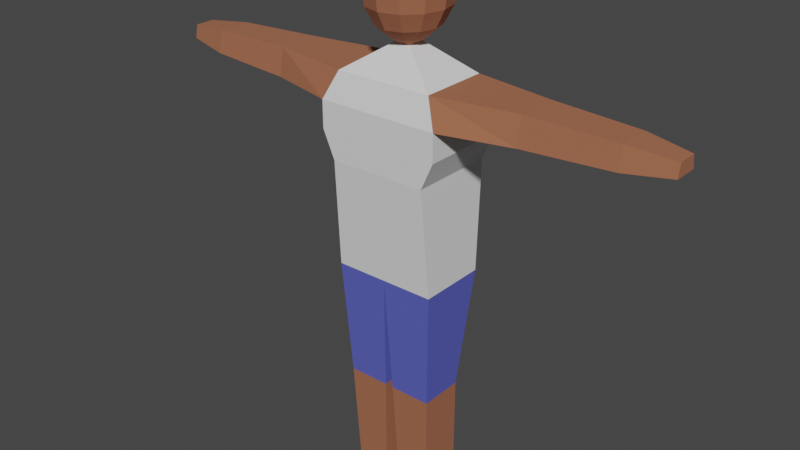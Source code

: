 # Source: character.blend  (saved by Blender 3.6.11; exported with 4.5.12 LTS)
import bpy
from mathutils import Matrix  # noqa: F401  (used for matrix-valued properties, if any)

bpy.ops.wm.read_factory_settings(use_empty=True)
scene = bpy.context.scene
scene.name = 'Scene'

# ---- collections
col_collection = bpy.data.collections.new('Collection'); scene.collection.children.link(col_collection)

# ---- materials (node trees are filled in below, after node groups)
mat_skin = bpy.data.materials.new('Skin')
mat_skin.alpha_threshold = 0.0
mat_skin.use_transparent_shadow = False
mat_skin.roughness = 0.5
mat_skin.line_color = (0.0, 0.0, 0.0, 1.0)
mat_shorts = bpy.data.materials.new('Shorts')
mat_shorts.use_transparent_shadow = False
mat_eye = bpy.data.materials.new('Eye')
mat_eye.use_transparent_shadow = False
mat_iris = bpy.data.materials.new('Iris')
mat_iris.use_transparent_shadow = False
mat_shirt = bpy.data.materials.new('Shirt')
mat_shirt.use_transparent_shadow = False
mat_hair = bpy.data.materials.new('Hair')
mat_hair.use_transparent_shadow = False

# ---- material node trees
mat_skin.use_nodes = True; mat_skin.node_tree.nodes.clear()
_N = mat_skin.node_tree.nodes; _L = mat_skin.node_tree.links
n0 = _N.new('ShaderNodeOutputMaterial'); n0.name = 'Material Output'; n0.location = (300, 300)
n1 = _N.new('ShaderNodeBsdfPrincipled'); n1.name = 'Principled BSDF'; n1.location = (10, 300)
n1.distribution = 'GGX'
n1.subsurface_method = 'RANDOM_WALK_SKIN'
n1.inputs[0].default_value = (0.3643, 0.1309, 0.06647, 1.0)
n1.inputs[2].default_value = 1.0
n1.inputs[3].default_value = 1.45
n1.inputs[27].default_value = (0.0, 0.0, 0.0, 1.0)
n1.inputs[28].default_value = 1.0
_L.new(n1.outputs[0], n0.inputs[0])
n0.is_active_output = True
mat_shorts.use_nodes = True; mat_shorts.node_tree.nodes.clear()
_N = mat_shorts.node_tree.nodes; _L = mat_shorts.node_tree.links
n0 = _N.new('ShaderNodeBsdfPrincipled'); n0.name = 'Principled BSDF'; n0.location = (10, 300)
n0.distribution = 'GGX'
n0.subsurface_method = 'RANDOM_WALK_SKIN'
n0.inputs[0].default_value = (0.1008, 0.1163, 0.5286, 1.0)
n0.inputs[3].default_value = 1.45
n0.inputs[27].default_value = (0.0, 0.0, 0.0, 1.0)
n0.inputs[28].default_value = 1.0
n1 = _N.new('ShaderNodeOutputMaterial'); n1.name = 'Material Output'; n1.location = (300, 300)
_L.new(n0.outputs[0], n1.inputs[0])
n1.is_active_output = True
mat_eye.use_nodes = True; mat_eye.node_tree.nodes.clear()
_N = mat_eye.node_tree.nodes; _L = mat_eye.node_tree.links
n0 = _N.new('ShaderNodeBsdfPrincipled'); n0.name = 'Principled BSDF'; n0.location = (10, 300)
n0.distribution = 'GGX'
n0.subsurface_method = 'RANDOM_WALK_SKIN'
n0.inputs[2].default_value = 0.3
n0.inputs[3].default_value = 1.45
n0.inputs[27].default_value = (0.0, 0.0, 0.0, 1.0)
n0.inputs[28].default_value = 1.0
n1 = _N.new('ShaderNodeOutputMaterial'); n1.name = 'Material Output'; n1.location = (300, 300)
_L.new(n0.outputs[0], n1.inputs[0])
n1.is_active_output = True
mat_iris.use_nodes = True; mat_iris.node_tree.nodes.clear()
_N = mat_iris.node_tree.nodes; _L = mat_iris.node_tree.links
n0 = _N.new('ShaderNodeBsdfPrincipled'); n0.name = 'Principled BSDF'; n0.location = (10, 300)
n0.distribution = 'GGX'
n0.subsurface_method = 'RANDOM_WALK_SKIN'
n0.inputs[0].default_value = (0.0, 0.0, 0.0, 1.0)
n0.inputs[2].default_value = 0.4
n0.inputs[3].default_value = 1.45
n0.inputs[27].default_value = (0.0, 0.0, 0.0, 1.0)
n0.inputs[28].default_value = 1.0
n1 = _N.new('ShaderNodeOutputMaterial'); n1.name = 'Material Output'; n1.location = (300, 300)
_L.new(n0.outputs[0], n1.inputs[0])
n1.is_active_output = True
mat_shirt.use_nodes = True; mat_shirt.node_tree.nodes.clear()
_N = mat_shirt.node_tree.nodes; _L = mat_shirt.node_tree.links
n0 = _N.new('ShaderNodeBsdfPrincipled'); n0.name = 'Principled BSDF'; n0.location = (10, 300)
n0.distribution = 'GGX'
n0.subsurface_method = 'RANDOM_WALK_SKIN'
n0.inputs[3].default_value = 1.45
n0.inputs[27].default_value = (0.0, 0.0, 0.0, 1.0)
n0.inputs[28].default_value = 1.0
n1 = _N.new('ShaderNodeOutputMaterial'); n1.name = 'Material Output'; n1.location = (300, 300)
_L.new(n0.outputs[0], n1.inputs[0])
n1.is_active_output = True
mat_hair.use_nodes = True; mat_hair.node_tree.nodes.clear()
_N = mat_hair.node_tree.nodes; _L = mat_hair.node_tree.links
n0 = _N.new('ShaderNodeBsdfPrincipled'); n0.name = 'Principled BSDF'; n0.location = (10, 300)
n0.distribution = 'GGX'
n0.subsurface_method = 'RANDOM_WALK_SKIN'
n0.inputs[0].default_value = (0.02143, 0.008163, 0.003184, 1.0)
n0.inputs[2].default_value = 1.0
n0.inputs[3].default_value = 1.45
n0.inputs[13].default_value = 0.2222
n0.inputs[27].default_value = (0.0, 0.0, 0.0, 1.0)
n0.inputs[28].default_value = 1.0
n1 = _N.new('ShaderNodeOutputMaterial'); n1.name = 'Material Output'; n1.location = (300, 300)
_L.new(n0.outputs[0], n1.inputs[0])
n1.is_active_output = True

# ---- world
world_world = bpy.data.worlds.new('World'); scene.world = world_world
world_world.use_nodes = True; world_world.node_tree.nodes.clear()
_N = world_world.node_tree.nodes; _L = world_world.node_tree.links
n0 = _N.new('ShaderNodeOutputWorld'); n0.name = 'World Output'; n0.location = (300, 300)
n1 = _N.new('ShaderNodeBackground'); n1.name = 'Background'; n1.location = (10, 300)
n1.inputs[0].default_value = (0.05088, 0.05088, 0.05088, 1.0)
_L.new(n1.outputs[0], n0.inputs[0])
n0.is_active_output = True
world_world.color = (0.05088, 0.05088, 0.05088)
world_world.use_sun_shadow = False
world_world.sun_shadow_jitter_overblur = 0.0

# ---- meshes
me_cube_001 = bpy.data.meshes.new('Cube.001')
me_cube_001.from_pydata([(-6.498e-11, 0.07071, 1.263), (0.01794, 0.03314, 1.29), (0.03315, 0.06124, 1.263), (0.04331, 0.08001, 1.223), (0.04688, 0.0866, 1.175), (0.04331, 0.08001, 1.127), (0.03315, 0.06124, 1.087), (0.01794, 0.03314, 1.06), (0.03107, 0.01913, 1.29), (0.05741, 0.03536, 1.263), (0.07501, 0.04619, 1.223), (0.08119, 0.05, 1.175), (0.07501, 0.04619, 1.127), (0.05741, 0.03536, 1.087), (0.03107, 0.01913, 1.06), (0.03588, -6.064e-10, 1.29), (0.06629, -2.097e-09, 1.263), (0.08661, -2.097e-09, 1.223), (0.09375, 8.837e-10, 1.175), (0.08661, -2.097e-09, 1.127), (0.06629, -2.097e-09, 1.087), (0.03588, -6.064e-10, 1.06), (0.03107, -0.01913, 1.29), (0.05741, -0.03536, 1.263), (0.07501, -0.04619, 1.223), (0.08119, -0.05, 1.175), (0.07501, -0.04619, 1.127), (0.05741, -0.03536, 1.087), (0.03107, -0.01913, 1.06), (0.01794, -0.03314, 1.29), (0.03315, -0.06124, 1.263), (0.02554, -0.08823, 1.203), (0.02616, -0.08938, 1.195), (0.04331, -0.08001, 1.127), (0.03315, -0.06124, 1.087), (0.01794, -0.03314, 1.06), (-6.498e-11, -0.03827, 1.29), (-5.653e-09, -0.07071, 1.263), (-0.01925, -0.09003, 1.203), (-0.01925, -0.09135, 1.195), (-6.498e-11, -0.09239, 1.127), (-5.653e-09, -0.07071, 1.087), (-6.498e-11, -0.03827, 1.06), (-0.01794, -0.03314, 1.29), (-0.03315, -0.06124, 1.263), (-0.02554, -0.08823, 1.203), (-0.02616, -0.08938, 1.195), (-0.04331, -0.08001, 1.127), (-0.03315, -0.06124, 1.087), (-0.01794, -0.03314, 1.06), (-6.498e-11, 8.837e-10, 1.3), (-0.03107, -0.01913, 1.29), (-0.05741, -0.03536, 1.263), (-0.07501, -0.04619, 1.223), (-0.08119, -0.05, 1.175), (-0.07501, -0.04619, 1.127), (-0.05741, -0.03536, 1.087), (-0.03107, -0.01913, 1.06), (-0.03588, -6.064e-10, 1.29), (-0.06629, 1.28e-08, 1.263), (-0.08661, -2.097e-09, 1.223), (-0.09375, 8.837e-10, 1.175), (-0.08661, -2.097e-09, 1.127), (-0.06629, 1.28e-08, 1.087), (-0.03588, -6.064e-10, 1.06), (-0.03107, 0.01913, 1.29), (-0.05741, 0.03536, 1.263), (-0.07501, 0.04619, 1.223), (-0.08119, 0.05, 1.175), (-0.07501, 0.04619, 1.127), (-0.05741, 0.03536, 1.087), (-0.03107, 0.01913, 1.06), (-0.01794, 0.03314, 1.29), (-0.03315, 0.06124, 1.263), (-0.04331, 0.08001, 1.223), (-0.04688, 0.0866, 1.175), (-0.04331, 0.08001, 1.127), (-0.03315, 0.06124, 1.087), (-0.01794, 0.03314, 1.06), (-1.462e-09, 0.03827, 1.29), (-2.859e-09, 0.09239, 1.223), (-6.498e-11, 0.1, 1.175), (-2.859e-09, 0.09239, 1.127), (1.111e-08, 0.07071, 1.087), (-1.462e-09, 0.03827, 1.06), (-0.1125, -0.1, 0.8), (-0.01875, -0.02, 1.05), (-0.1125, 0.1, 0.8), (-0.01875, 0.02, 1.05), (0.1125, -0.1, 0.8), (0.01875, -0.02, 1.05), (0.1125, 0.1, 0.8), (0.01875, 0.02, 1.05), (-0.1406, -0.1, 0.8625), (-0.1406, -0.1, 0.925), (-0.1125, -0.08, 0.9875), (-0.1125, 0.08, 0.9875), (-0.1406, 0.1, 0.925), (-0.1406, 0.1, 0.8625), (0.1125, 0.08, 0.9875), (0.1406, 0.1, 0.925), (0.1406, 0.1, 0.8625), (0.1125, -0.08, 0.9875), (0.1406, -0.1, 0.925), (0.1406, -0.1, 0.8625), (-0.1195, 0.08, 0.55), (-0.1195, -0.08, 0.55), (0.1195, 0.08, 0.55), (0.1195, -0.08, 0.55), (0.0, 0.08, 0.55), (0.0, -0.08, 0.55), (-0.01, 0.039, 0.275), (-0.1056, 0.039, 0.275), (-0.1056, -0.064, 0.275), (-0.01, -0.064, 0.275), (0.01, -0.064, 0.275), (0.1056, -0.064, 0.275), (0.1056, 0.039, 0.275), (0.01, 0.039, 0.275), (-0.01956, 0.0512, 0.0), (-0.09606, 0.0512, 0.0), (-0.09606, -0.0512, 0.0), (-0.01956, -0.0512, 0.0), (0.01956, -0.0512, 0.0), (0.09606, -0.0512, 0.0), (0.09606, 0.0512, 0.0), (0.01956, 0.0512, 0.0), (0.3, 0.048, 0.9875), (0.3, 0.06, 0.925), (0.3, -0.048, 0.9875), (0.3, -0.06, 0.925), (-0.3, -0.06, 0.925), (-0.3, -0.048, 0.9875), (-0.3, 0.048, 0.9875), (-0.3, 0.06, 0.925), (0.5, 0.0384, 0.9812), (0.5, 0.048, 0.9312), (0.5, -0.0384, 0.9812), (0.5, -0.048, 0.9312), (-0.5, -0.048, 0.9312), (-0.5, -0.0384, 0.9812), (-0.5, 0.0384, 0.9812), (-0.5, 0.048, 0.9312), (0.6, 0.02304, 0.9712), (0.6, 0.0288, 0.9412), (0.6, -0.02304, 0.9712), (0.6, -0.0288, 0.9412), (-0.6, -0.0288, 0.9412), (-0.6, -0.02304, 0.9712), (-0.6, 0.02304, 0.9712), (-0.6, 0.0288, 0.9412), (0.0, -0.02, 1.05), (0.01875, 0.0, 1.05), (0.0, 0.02, 1.05), (-0.01875, 0.0, 1.05), (0.01925, -0.09003, 1.203), (0.01925, -0.09135, 1.195), (-0.04331, -0.08001, 1.223), (-0.04688, -0.0866, 1.175), (0.04331, -0.08001, 1.223), (0.04688, -0.0866, 1.175), (-6.498e-11, -0.09239, 1.223), (-6.498e-11, -0.1, 1.175), (-0.009624, -0.09121, 1.213), (-0.009624, -0.09568, 1.185), (-0.03442, -0.08412, 1.213), (-0.03652, -0.08799, 1.185), (0.03442, -0.08412, 1.213), (0.03652, -0.08799, 1.185), (0.009624, -0.09121, 1.213), (0.009624, -0.09568, 1.185)], [], [(84, 83, 6, 7), (82, 81, 4, 5), (80, 0, 2, 3), (79, 50, 1), (83, 82, 5, 6), (81, 80, 3, 4), (0, 79, 1, 2), (3, 2, 9, 10), (1, 50, 8), (6, 5, 12, 13), (4, 3, 10, 11), (2, 1, 8, 9), (7, 6, 13, 14), (5, 4, 11, 12), (13, 12, 19, 20), (11, 10, 17, 18), (9, 8, 15, 16), (14, 13, 20, 21), (12, 11, 18, 19), (10, 9, 16, 17), (8, 50, 15), (16, 15, 22, 23), (21, 20, 27, 28), (19, 18, 25, 26), (17, 16, 23, 24), (15, 50, 22), (20, 19, 26, 27), (18, 17, 24, 25), (28, 27, 34, 35), (26, 25, 160, 33), (24, 23, 30, 159), (22, 50, 29), (27, 26, 33, 34), (25, 24, 159, 160), (23, 22, 29, 30), (29, 50, 36), (34, 33, 40, 41), (32, 31, 155, 156), (30, 29, 36, 37), (35, 34, 41, 42), (33, 160, 162, 40), (159, 30, 37, 161), (41, 40, 47, 48), (39, 38, 45, 46), (37, 36, 43, 44), (42, 41, 48, 49), (40, 162, 158, 47), (161, 37, 44, 157), (36, 50, 43), (49, 48, 56, 57), (47, 158, 54, 55), (157, 44, 52, 53), (43, 50, 51), (48, 47, 55, 56), (158, 157, 53, 54), (44, 43, 51, 52), (55, 54, 61, 62), (53, 52, 59, 60), (51, 50, 58), (56, 55, 62, 63), (54, 53, 60, 61), (52, 51, 58, 59), (57, 56, 63, 64), (63, 62, 69, 70), (61, 60, 67, 68), (59, 58, 65, 66), (64, 63, 70, 71), (62, 61, 68, 69), (60, 59, 66, 67), (58, 50, 65), (68, 67, 74, 75), (66, 65, 72, 73), (71, 70, 77, 78), (69, 68, 75, 76), (67, 66, 73, 74), (65, 50, 72), (70, 69, 76, 77), (78, 77, 83, 84), (76, 75, 81, 82), (74, 73, 0, 80), (72, 50, 79), (77, 76, 82, 83), (75, 74, 80, 81), (73, 72, 79, 0), (95, 86, 154, 88, 96), (96, 88, 153, 92, 99), (99, 92, 152, 90, 102), (102, 90, 151, 86, 95), (89, 85, 106, 110, 108), (28, 35, 90), (89, 104, 93, 85), (104, 103, 94, 93), (103, 102, 95, 94), (91, 101, 104, 89), (101, 100, 103, 104), (100, 99, 127, 128), (87, 98, 101, 91), (98, 97, 100, 101), (97, 96, 99, 100), (85, 93, 98, 87), (93, 94, 97, 98), (96, 97, 134, 133), (87, 91, 107, 109, 105), (85, 87, 105, 106), (91, 89, 108, 107), (110, 109, 118, 115), (110, 106, 113, 114), (105, 109, 111, 112), (109, 110, 114, 111), (106, 105, 112, 113), (107, 108, 116, 117), (109, 107, 117, 118), (108, 110, 115, 116), (112, 111, 119, 120), (115, 118, 126, 123), (121, 120, 119, 122), (111, 114, 122, 119), (113, 112, 120, 121), (114, 113, 121, 122), (123, 126, 125, 124), (118, 117, 125, 126), (117, 116, 124, 125), (116, 115, 123, 124), (130, 128, 136, 138), (103, 100, 128, 130), (102, 103, 130, 129), (99, 102, 129, 127), (132, 133, 141, 140), (94, 95, 132, 131), (97, 94, 131, 134), (95, 96, 133, 132), (137, 138, 146, 145), (128, 127, 135, 136), (127, 129, 137, 135), (129, 130, 138, 137), (142, 139, 147, 150), (133, 134, 142, 141), (134, 131, 139, 142), (131, 132, 140, 139), (144, 143, 145, 146), (138, 136, 144, 146), (136, 135, 143, 144), (135, 137, 145, 143), (147, 148, 149, 150), (139, 140, 148, 147), (140, 141, 149, 148), (141, 142, 150, 149), (151, 90, 35, 42), (86, 151, 42, 49), (49, 57, 86), (14, 92, 7), (71, 88, 154, 64), (71, 78, 88), (84, 153, 88, 78), (7, 92, 153, 84), (21, 152, 92, 14), (28, 90, 152, 21), (64, 154, 86, 57), (163, 164, 162, 161), (166, 165, 157, 158), (164, 166, 158, 162), (165, 163, 161, 157), (167, 168, 160, 159), (170, 169, 161, 162), (168, 170, 162, 160), (169, 167, 159, 161), (38, 39, 164, 163), (46, 45, 165, 166), (39, 46, 166, 164), (45, 38, 163, 165), (31, 32, 168, 167), (156, 155, 169, 170), (32, 156, 170, 168), (155, 31, 167, 169)])
me_cube_001.polygons.foreach_set('material_index', [0, 0, 5, 5, 0, 0, 5, 5, 5, 0, 0, 5, 0, 0, 0, 0, 5, 0, 0, 5, 5, 5, 0, 0, 5, 5, 0, 0, 0, 0, 0, 5, 0, 0, 5, 5, 0, 3, 5, 0, 0, 0, 0, 3, 5, 0, 0, 0, 5, 0, 0, 0, 5, 0, 0, 5, 0, 5, 5, 0, 0, 5, 0, 0, 0, 5, 0, 0, 5, 5, 0, 5, 0, 0, 5, 5, 0, 0, 0, 5, 5, 0, 0, 5, 4, 4, 4, 4, 4, 0, 4, 4, 4, 4, 4, 0, 4, 4, 4, 4, 4, 0, 4, 4, 4, 1, 1, 1, 1, 1, 1, 1, 1, 0, 0, 0, 0, 0, 0, 0, 0, 0, 0, 0, 0, 0, 0, 0, 0, 0, 0, 0, 0, 0, 0, 0, 0, 0, 0, 0, 0, 0, 0, 0, 0, 0, 0, 0, 0, 0, 0, 0, 0, 0, 0, 0, 0, 0, 0, 0, 0, 0, 0, 0, 0, 0, 2, 2, 2, 0, 2, 2, 2, 0])
_uv = me_cube_001.uv_layers.new(name='UVMap')
_uv.uv.foreach_set('vector', [0.75, 0.125, 0.75, 0.25, 0.6667, 0.25, 0.6667, 0.125, 0.75, 0.375, 0.75, 0.5, 0.6667, 0.5, 0.6667, 0.375, 0.75, 0.625, 0.75, 0.75, 0.6667, 0.75, 0.6667, 0.625, 0.75, 0.875, 0.7083, 1.0, 0.6667, 0.875, 0.75, 0.25, 0.75, 0.375, 0.6667, 0.375, 0.6667, 0.25, 0.75, 0.5, 0.75, 0.625, 0.6667, 0.625, 0.6667, 0.5, 0.75, 0.75, 0.75, 0.875, 0.6667, 0.875, 0.6667, 0.75, 0.6667, 0.625, 0.6667, 0.75, 0.5833, 0.75, 0.5833, 0.625, 0.6667, 0.875, 0.625, 1.0, 0.5833, 0.875, 0.6667, 0.25, 0.6667, 0.375, 0.5833, 0.375, 0.5833, 0.25, 0.6667, 0.5, 0.6667, 0.625, 0.5833, 0.625, 0.5833, 0.5, 0.6667, 0.75, 0.6667, 0.875, 0.5833, 0.875, 0.5833, 0.75, 0.6667, 0.125, 0.6667, 0.25, 0.5833, 0.25, 0.5833, 0.125, 0.6667, 0.375, 0.6667, 0.5, 0.5833, 0.5, 0.5833, 0.375, 0.5833, 0.25, 0.5833, 0.375, 0.5, 0.375, 0.5, 0.25, 0.5833, 0.5, 0.5833, 0.625, 0.5, 0.625, 0.5, 0.5, 0.5833, 0.75, 0.5833, 0.875, 0.5, 0.875, 0.5, 0.75, 0.5833, 0.125, 0.5833, 0.25, 0.5, 0.25, 0.5, 0.125, 0.5833, 0.375, 0.5833, 0.5, 0.5, 0.5, 0.5, 0.375, 0.5833, 0.625, 0.5833, 0.75, 0.5, 0.75, 0.5, 0.625, 0.5833, 0.875, 0.5417, 1.0, 0.5, 0.875, 0.5, 0.75, 0.5, 0.875, 0.4167, 0.875, 0.4167, 0.75, 0.5, 0.125, 0.5, 0.25, 0.4167, 0.25, 0.4167, 0.125, 0.5, 0.375, 0.5, 0.5, 0.4167, 0.5, 0.4167, 0.375, 0.5, 0.625, 0.5, 0.75, 0.4167, 0.75, 0.4167, 0.625, 0.5, 0.875, 0.4583, 1.0, 0.4167, 0.875, 0.5, 0.25, 0.5, 0.375, 0.4167, 0.375, 0.4167, 0.25, 0.5, 0.5, 0.5, 0.625, 0.4167, 0.625, 0.4167, 0.5, 0.4167, 0.125, 0.4167, 0.25, 0.3333, 0.25, 0.3333, 0.125, 0.4167, 0.375, 0.4167, 0.5, 0.3333, 0.5, 0.3333, 0.375, 0.4167, 0.625, 0.4167, 0.75, 0.3333, 0.75, 0.3333, 0.625, 0.4167, 0.875, 0.375, 1.0, 0.3333, 0.875, 0.4167, 0.25, 0.4167, 0.375, 0.3333, 0.375, 0.3333, 0.25, 0.4167, 0.5, 0.4167, 0.625, 0.3333, 0.625, 0.3333, 0.5, 0.4167, 0.75, 0.4167, 0.875, 0.3333, 0.875, 0.3333, 0.75, 0.3333, 0.875, 0.2917, 1.0, 0.25, 0.875, 0.3333, 0.25, 0.3333, 0.375, 0.25, 0.375, 0.25, 0.25, 0.298, 0.5517, 0.2975, 0.5733, 0.2858, 0.5733, 0.2853, 0.5517, 0.3333, 0.75, 0.3333, 0.875, 0.25, 0.875, 0.25, 0.75, 0.3333, 0.125, 0.3333, 0.25, 0.25, 0.25, 0.25, 0.125, 0.3333, 0.375, 0.3333, 0.5, 0.25, 0.5, 0.25, 0.375, 0.3333, 0.625, 0.3333, 0.75, 0.25, 0.75, 0.25, 0.625, 0.25, 0.25, 0.25, 0.375, 0.1667, 0.375, 0.1667, 0.25, 0.2147, 0.5517, 0.2142, 0.5733, 0.2025, 0.5733, 0.202, 0.5517, 0.25, 0.75, 0.25, 0.875, 0.1667, 0.875, 0.1667, 0.75, 0.25, 0.125, 0.25, 0.25, 0.1667, 0.25, 0.1667, 0.125, 0.25, 0.375, 0.25, 0.5, 0.1667, 0.5, 0.1667, 0.375, 0.25, 0.625, 0.25, 0.75, 0.1667, 0.75, 0.1667, 0.625, 0.25, 0.875, 0.2083, 1.0, 0.1667, 0.875, 0.1667, 0.125, 0.1667, 0.25, 0.08333, 0.25, 0.08333, 0.125, 0.1667, 0.375, 0.1667, 0.5, 0.08333, 0.5, 0.08333, 0.375, 0.1667, 0.625, 0.1667, 0.75, 0.08333, 0.75, 0.08333, 0.625, 0.1667, 0.875, 0.125, 1.0, 0.08333, 0.875, 0.1667, 0.25, 0.1667, 0.375, 0.08333, 0.375, 0.08333, 0.25, 0.1667, 0.5, 0.1667, 0.625, 0.08333, 0.625, 0.08333, 0.5, 0.1667, 0.75, 0.1667, 0.875, 0.08333, 0.875, 0.08333, 0.75, 0.08333, 0.375, 0.08333, 0.5, 0.0, 0.5, 2.98e-08, 0.375, 0.08333, 0.625, 0.08333, 0.75, 0.0, 0.75, 2.98e-08, 0.625, 0.08333, 0.875, 0.04167, 1.0, 2.98e-08, 0.875, 0.08333, 0.25, 0.08333, 0.375, 2.98e-08, 0.375, 0.0, 0.25, 0.08333, 0.5, 0.08333, 0.625, 2.98e-08, 0.625, 0.0, 0.5, 0.08333, 0.75, 0.08333, 0.875, 2.98e-08, 0.875, 0.0, 0.75, 0.08333, 0.125, 0.08333, 0.25, 0.0, 0.25, 2.98e-08, 0.125, 1.0, 0.25, 1.0, 0.375, 0.9167, 0.375, 0.9167, 0.25, 1.0, 0.5, 1.0, 0.625, 0.9167, 0.625, 0.9167, 0.5, 1.0, 0.75, 1.0, 0.875, 0.9167, 0.875, 0.9167, 0.75, 1.0, 0.125, 1.0, 0.25, 0.9167, 0.25, 0.9167, 0.125, 1.0, 0.375, 1.0, 0.5, 0.9167, 0.5, 0.9167, 0.375, 1.0, 0.625, 1.0, 0.75, 0.9167, 0.75, 0.9167, 0.625, 1.0, 0.875, 0.9583, 1.0, 0.9167, 0.875, 0.9167, 0.5, 0.9167, 0.625, 0.8333, 0.625, 0.8333, 0.5, 0.9167, 0.75, 0.9167, 0.875, 0.8333, 0.875, 0.8333, 0.75, 0.9167, 0.125, 0.9167, 0.25, 0.8333, 0.25, 0.8333, 0.125, 0.9167, 0.375, 0.9167, 0.5, 0.8333, 0.5, 0.8333, 0.375, 0.9167, 0.625, 0.9167, 0.75, 0.8333, 0.75, 0.8333, 0.625, 0.9167, 0.875, 0.875, 1.0, 0.8333, 0.875, 0.9167, 0.25, 0.9167, 0.375, 0.8333, 0.375, 0.8333, 0.25, 0.8333, 0.125, 0.8333, 0.25, 0.75, 0.25, 0.75, 0.125, 0.8333, 0.375, 0.8333, 0.5, 0.75, 0.5, 0.75, 0.375, 0.8333, 0.625, 0.8333, 0.75, 0.75, 0.75, 0.75, 0.625, 0.8333, 0.875, 0.7917, 1.0, 0.75, 0.875, 0.8333, 0.25, 0.8333, 0.375, 0.75, 0.375, 0.75, 0.25, 0.8333, 0.5, 0.8333, 0.625, 0.75, 0.625, 0.75, 0.5, 0.8333, 0.75, 0.8333, 0.875, 0.75, 0.875, 0.75, 0.75, 0.5625, 0.0, 0.625, 0.0, 0.625, 0.125, 0.625, 0.25, 0.5625, 0.25, 0.5625, 0.25, 0.625, 0.25, 0.625, 0.375, 0.625, 0.5, 0.5625, 0.5, 0.5625, 0.5, 0.625, 0.5, 0.625, 0.625, 0.625, 0.75, 0.5625, 0.75, 0.5625, 0.75, 0.625, 0.75, 0.625, 0.875, 0.625, 1.0, 0.5625, 1.0, 0.375, 0.75, 0.375, 1.0, 0.375, 1.0, 0.375, 0.875, 0.375, 0.75, 0.4167, 0.125, 0.3333, 0.125, 0.625, 0.75, 0.375, 0.75, 0.4375, 0.75, 0.4375, 1.0, 0.375, 1.0, 0.4375, 0.75, 0.5, 0.75, 0.5, 1.0, 0.4375, 1.0, 0.5, 0.75, 0.5625, 0.75, 0.5625, 1.0, 0.5, 1.0, 0.375, 0.5, 0.4375, 0.5, 0.4375, 0.75, 0.375, 0.75, 0.4375, 0.5, 0.5, 0.5, 0.5, 0.75, 0.4375, 0.75, 0.5, 0.5, 0.5625, 0.5, 0.5625, 0.5, 0.5, 0.5, 0.375, 0.25, 0.4375, 0.25, 0.4375, 0.5, 0.375, 0.5, 0.4375, 0.25, 0.5, 0.25, 0.5, 0.5, 0.4375, 0.5, 0.5, 0.25, 0.5625, 0.25, 0.5625, 0.5, 0.5, 0.5, 0.375, 0.0, 0.4375, 0.0, 0.4375, 0.25, 0.375, 0.25, 0.4375, 0.0, 0.5, 0.0, 0.5, 0.25, 0.4375, 0.25, 0.5625, 0.25, 0.5, 0.25, 0.5, 0.25, 0.5625, 0.25, 0.375, 0.25, 0.375, 0.5, 0.375, 0.5, 0.375, 0.375, 0.375, 0.25, 0.375, 0.0, 0.375, 0.25, 0.375, 0.25, 0.375, 0.0, 0.375, 0.5, 0.375, 0.75, 0.375, 0.75, 0.375, 0.5, 0.375, 0.875, 0.375, 0.375, 0.375, 0.375, 0.375, 0.875, 0.375, 0.875, 0.375, 1.0, 0.375, 1.0, 0.375, 0.875, 0.375, 0.25, 0.375, 0.375, 0.375, 0.375, 0.375, 0.25, 0.375, 0.375, 0.375, 0.875, 0.375, 0.875, 0.375, 0.375, 0.375, 0.0, 0.375, 0.25, 0.375, 0.25, 0.375, 0.0, 0.375, 0.5, 0.375, 0.75, 0.375, 0.75, 0.375, 0.5, 0.375, 0.375, 0.375, 0.5, 0.375, 0.5, 0.375, 0.375, 0.375, 0.75, 0.375, 0.875, 0.375, 0.875, 0.375, 0.75, 0.375, 0.25, 0.375, 0.375, 0.375, 0.375, 0.375, 0.25, 0.375, 0.875, 0.375, 0.375, 0.375, 0.375, 0.375, 0.875, 0.375, 1.0, 0.375, 0.25, 0.375, 0.375, 0.375, 0.875, 0.375, 0.375, 0.375, 0.875, 0.375, 0.875, 0.375, 0.375, 0.375, 0.0, 0.375, 0.25, 0.375, 0.25, 0.375, 0.0, 0.375, 0.875, 0.375, 1.0, 0.375, 1.0, 0.375, 0.875, 0.375, 0.875, 0.375, 0.375, 0.375, 0.5, 0.375, 0.75, 0.375, 0.375, 0.375, 0.5, 0.375, 0.5, 0.375, 0.375, 0.375, 0.5, 0.375, 0.75, 0.375, 0.75, 0.375, 0.5, 0.375, 0.75, 0.375, 0.875, 0.375, 0.875, 0.375, 0.75, 0.5, 0.75, 0.5, 0.5, 0.5, 0.5, 0.5, 0.75, 0.5, 0.75, 0.5, 0.5, 0.5, 0.5, 0.5, 0.75, 0.5625, 0.75, 0.5, 0.75, 0.5, 0.75, 0.5625, 0.75, 0.5625, 0.5, 0.5625, 0.75, 0.5625, 0.75, 0.5625, 0.5, 0.5625, 0.0, 0.5625, 0.25, 0.5625, 0.25, 0.5625, 0.0, 0.5, 1.0, 0.5625, 1.0, 0.5625, 1.0, 0.5, 1.0, 0.5, 0.25, 0.5, 0.0, 0.5, 0.0, 0.5, 0.25, 0.5625, 0.0, 0.5625, 0.25, 0.5625, 0.25, 0.5625, 0.0, 0.5625, 0.75, 0.5, 0.75, 0.5, 0.75, 0.5625, 0.75, 0.5, 0.5, 0.5625, 0.5, 0.5625, 0.5, 0.5, 0.5, 0.5625, 0.5, 0.5625, 0.75, 0.5625, 0.75, 0.5625, 0.5, 0.5625, 0.75, 0.5, 0.75, 0.5, 0.75, 0.5625, 0.75, 0.5, 0.25, 0.5, 0.0, 0.5, 0.0, 0.5, 0.25, 0.5625, 0.25, 0.5, 0.25, 0.5, 0.25, 0.5625, 0.25, 0.5, 0.25, 0.5, 0.0, 0.5, 0.0, 0.5, 0.25, 0.5, 1.0, 0.5625, 1.0, 0.5625, 1.0, 0.5, 1.0, 0.5, 0.5, 0.5625, 0.5, 0.5625, 0.75, 0.5, 0.75, 0.5, 0.75, 0.5, 0.5, 0.5, 0.5, 0.5, 0.75, 0.5, 0.5, 0.5625, 0.5, 0.5625, 0.5, 0.5, 0.5, 0.5625, 0.5, 0.5625, 0.75, 0.5625, 0.75, 0.5625, 0.5, 0.5, 0.0, 0.5625, 0.0, 0.5625, 0.25, 0.5, 0.25, 0.5, 1.0, 0.5625, 1.0, 0.5625, 1.0, 0.5, 1.0, 0.5625, 0.0, 0.5625, 0.25, 0.5625, 0.25, 0.5625, 0.0, 0.5625, 0.25, 0.5, 0.25, 0.5, 0.25, 0.5625, 0.25, 0.625, 0.875, 0.625, 0.75, 0.3333, 0.125, 0.25, 0.125, 0.0, 0.0, 0.0, 0.0, 0.0, 0.0, 0.0, 0.0, 0.0, 0.0, 0.08333, 0.125, 0.0, 0.0, 0.5833, 0.125, 0.625, 0.5, 0.6667, 0.125, 0.9167, 0.125, 0.625, 0.25, 0.625, 0.125, 2.98e-08, 0.125, 0.9167, 0.125, 0.8333, 0.125, 0.625, 0.25, 0.75, 0.125, 0.625, 0.375, 0.625, 0.25, 0.8333, 0.125, 0.6667, 0.125, 0.625, 0.5, 0.625, 0.375, 0.75, 0.125, 0.5, 0.125, 0.625, 0.625, 0.625, 0.5, 0.5833, 0.125, 0.4167, 0.125, 0.625, 0.75, 0.625, 0.625, 0.5, 0.125, 2.98e-08, 0.125, 0.625, 0.125, 0.625, 0.0, 0.08333, 0.125, 0.2319, 0.5992, 0.2325, 0.5258, 0.25, 0.5, 0.25, 0.625, 0.1841, 0.5258, 0.1848, 0.5992, 0.1667, 0.625, 0.1667, 0.5, 0.2325, 0.5258, 0.1841, 0.5258, 0.1667, 0.5, 0.25, 0.5, 0.1848, 0.5992, 0.2319, 0.5992, 0.25, 0.625, 0.1667, 0.625, 0.3152, 0.5992, 0.3159, 0.5258, 0.3333, 0.5, 0.3333, 0.625, 0.2675, 0.5258, 0.2681, 0.5992, 0.25, 0.625, 0.25, 0.5, 0.3159, 0.5258, 0.2675, 0.5258, 0.25, 0.5, 0.3333, 0.5, 0.2681, 0.5992, 0.3152, 0.5992, 0.3333, 0.625, 0.25, 0.625, 0.2142, 0.5733, 0.2147, 0.5517, 0.2325, 0.5258, 0.2319, 0.5992, 0.202, 0.5517, 0.2025, 0.5733, 0.1848, 0.5992, 0.1841, 0.5258, 0.2147, 0.5517, 0.202, 0.5517, 0.1841, 0.5258, 0.2325, 0.5258, 0.2025, 0.5733, 0.2142, 0.5733, 0.2319, 0.5992, 0.1848, 0.5992, 0.2975, 0.5733, 0.298, 0.5517, 0.3159, 0.5258, 0.3152, 0.5992, 0.2853, 0.5517, 0.2858, 0.5733, 0.2681, 0.5992, 0.2675, 0.5258, 0.298, 0.5517, 0.2853, 0.5517, 0.2675, 0.5258, 0.3159, 0.5258, 0.2858, 0.5733, 0.2975, 0.5733, 0.3152, 0.5992, 0.2681, 0.5992])
me_cube_001.materials.append(mat_skin)
me_cube_001.materials.append(mat_shorts)
me_cube_001.materials.append(mat_eye)
me_cube_001.materials.append(mat_iris)
me_cube_001.materials.append(mat_shirt)
me_cube_001.materials.append(mat_hair)
me_cube_001.update()
arm_armature_001 = bpy.data.armatures.new('Armature.001')  # bones are not reproduced

# ---- objects
ob_character = bpy.data.objects.new('Character', me_cube_001)
ob_armature = bpy.data.objects.new('Armature', arm_armature_001)

# ---- transforms, parenting, visibility, modifiers, constraints
ob_character.parent = ob_armature
ob_character.location = (0.0, 0.0, 0.0)
_vg = ob_character.vertex_groups.new(name='Spine')
for _i, _w in zip([85, 87, 89, 91, 93, 94, 96, 97, 98, 99, 100, 101, 103, 104, 105, 106, 107, 108, 109, 110], [0.718, 0.7316, 0.7016, 0.7961, 0.2999, 0.08222, 0.008242, 0.11, 0.4012, 0.01608, 0.1494, 0.5618, 0.08433, 0.3035, 0.128, 0.1282, 0.1339, 0.1248, 0.7915, 0.7885]): _vg.add([_i], _w, 'REPLACE')
_vg = ob_character.vertex_groups.new(name='Head')
for _i, _w in zip([0, 1, 2, 3, 4, 5, 6, 7, 8, 9, 10, 11, 12, 13, 14, 15, 16, 17, 18, 19, 20, 21, 22, 23, 24, 25, 26, 27, 28, 29, 30, 31, 32, 33, 34, 35, 36, 37, 38, 39, 40, 41, 42, 43, 44, 45, 46, 47, 48, 49, 50, 51, 52, 53, 54, 55, 56, 57, 58, 59, 60, 61, 62, 63, 64, 65, 66, 67, 68, 69, 70, 71, 72, 73, 74, 75, 76, 77, 78, 79, 80, 81, 82, 83, 84, 86, 88, 90, 92, 95, 96, 97, 99, 102, 151, 152, 153, 154, 155, 156, 157, 158, 159, 160, 161, 162, 163, 164, 165, 166, 167, 168, 169, 170], [0.9999, 1.0, 0.9999, 0.9998, 0.9996, 0.9988, 0.9967, 0.9881, 1.0, 0.9999, 0.9998, 0.9996, 0.9989, 0.9967, 0.9881, 1.0, 0.9999, 0.9998, 0.9996, 0.999, 0.9971, 0.9913, 1.0, 0.9999, 0.9998, 0.9996, 0.9989, 0.997, 0.9901, 1.0, 0.9999, 0.9997, 0.9997, 0.9989, 0.997, 0.9897, 1.0, 0.9999, 0.9997, 0.9997, 0.9989, 0.9969, 0.99, 1.0, 0.9999, 0.9997, 0.9997, 0.9988, 0.9966, 0.9876, 1.0, 1.0, 0.9999, 0.9998, 0.9996, 0.9988, 0.9966, 0.9878, 1.0, 0.9999, 0.9998, 0.9996, 0.9989, 0.9971, 0.9911, 1.0, 0.9999, 0.9998, 0.9996, 0.9989, 0.997, 0.9898, 1.0, 0.9999, 0.9998, 0.9996, 0.9989, 0.9969, 0.9894, 1.0, 0.9998, 0.9996, 0.9989, 0.9969, 0.9899, 0.9648, 0.9724, 0.9731, 0.9658, 0.08789, 0.1011, 0.003181, 0.08788, 0.1008, 0.9719, 0.9791, 0.972, 0.9787, 0.9997, 0.9997, 0.9998, 0.9995, 0.9998, 0.9996, 0.9998, 0.9996, 0.9998, 0.9996, 0.9998, 0.9996, 0.9998, 0.9996, 0.9998, 0.9996]): _vg.add([_i], _w, 'REPLACE')
_vg = ob_character.vertex_groups.new(name='LeftArm')
for _i, _w in zip([89, 91, 92, 99, 100, 101, 102, 103, 104, 127, 128, 129, 130], [0.195, 0.1255, 0.009818, 0.8405, 0.7784, 0.3778, 0.8469, 0.8631, 0.6354, 0.5123, 0.5103, 0.8938, 0.8889]): _vg.add([_i], _w, 'REPLACE')
_vg = ob_character.vertex_groups.new(name='LeftLowerArm')
for _i, _w in zip([100, 127, 128, 129, 130, 135, 136, 137, 138, 143, 144, 145, 146], [0.02193, 0.4863, 0.4874, 0.1004, 0.1033, 0.9886, 0.9864, 0.982, 0.9777, 0.9943, 0.9943, 0.9936, 0.993]): _vg.add([_i], _w, 'REPLACE')
_vg = ob_character.vertex_groups.new(name='RightArm')
for _i, _w in zip([85, 86, 87, 93, 94, 95, 96, 97, 98, 131, 132, 133, 134], [0.2044, 0.01363, 0.1612, 0.6502, 0.8718, 0.868, 0.8233, 0.8023, 0.503, 0.8953, 0.8862, 0.5108, 0.512]): _vg.add([_i], _w, 'REPLACE')
_vg = ob_character.vertex_groups.new(name='RightLowerArm')
for _i, _w in zip([97, 131, 132, 133, 134, 139, 140, 141, 142, 147, 148, 149, 150], [0.02885, 0.09791, 0.1082, 0.488, 0.4857, 0.9779, 0.982, 0.9888, 0.9862, 0.9932, 0.9935, 0.9944, 0.9941]): _vg.add([_i], _w, 'REPLACE')
_vg = ob_character.vertex_groups.new(name='LeftLeg')
for _i, _w in zip([89, 91, 104, 107, 108, 109, 110, 115, 116, 117, 118, 123, 124, 125, 126], [0.0703, 0.05758, 0.008008, 0.8453, 0.8555, 0.09503, 0.1092, 0.9756, 0.9866, 0.9769, 0.9631, 0.01127, 0.006504, 0.003644, 0.004118]): _vg.add([_i], _w, 'REPLACE')
_vg = ob_character.vertex_groups.new(name='LeftLowerLeg')
for _i, _w in zip([123, 124, 125, 126], [0.969, 0.9716, 0.973, 0.9725]): _vg.add([_i], _w, 'REPLACE')
_vg = ob_character.vertex_groups.new(name='RightLeg')
for _i, _w in zip([85, 87, 98, 105, 106, 109, 110, 111, 112, 113, 114, 119, 120, 121, 122], [0.05797, 0.07321, 0.02928, 0.8522, 0.8488, 0.1083, 0.09595, 0.9624, 0.9776, 0.9862, 0.9761, 0.006539, 0.002592, 0.007947, 0.0083]): _vg.add([_i], _w, 'REPLACE')
_vg = ob_character.vertex_groups.new(name='RightLowerLeg')
for _i, _w in zip([119, 120, 121, 122], [0.9712, 0.9735, 0.9709, 0.9705]): _vg.add([_i], _w, 'REPLACE')
_m = ob_character.modifiers.new('Armature', 'ARMATURE')
_m.object = ob_armature
ob_armature.location = (0.0, 0.0, 0.0)
ob_armature.show_in_front = True

# ---- collection membership
col_collection.objects.link(ob_character)
col_collection.objects.link(ob_armature)

# ---- scene / render settings (as saved in the file)
scene.frame_start = 1; scene.frame_end = 250; scene.frame_set(1)
scene.render.engine = 'BLENDER_EEVEE_NEXT'
scene.cycles.sampling_pattern = 'TABULATED_SOBOL'
scene.view_settings.view_transform = 'Filmic'
bpy.context.view_layer.update()

# ---- added for rendering (the .blend has no active camera and no usable light): camera, sun
cam_auto = bpy.data.cameras.new('AutoCamera')
cam_auto.lens = 50.0
cam_auto.sensor_width = 36.0
cam_auto.clip_end = 1000.0
ob_auto_camera = bpy.data.objects.new('AutoCamera', cam_auto)
scene.collection.objects.link(ob_auto_camera)
ob_auto_camera.location = (1.31632, -1.60626, 1.71281)
ob_auto_camera.rotation_euler = (1.09748, -7.21219e-08, 0.694738)
scene.camera = ob_auto_camera
light_auto_sun = bpy.data.lights.new('AutoSun', 'SUN')
light_auto_sun.energy = 3.0
light_auto_sun.angle = 0.0523599
ob_auto_sun = bpy.data.objects.new('AutoSun', light_auto_sun)
scene.collection.objects.link(ob_auto_sun)
ob_auto_sun.rotation_euler = (0.872665, 0.174533, 0.523599)
bpy.context.view_layer.update()
